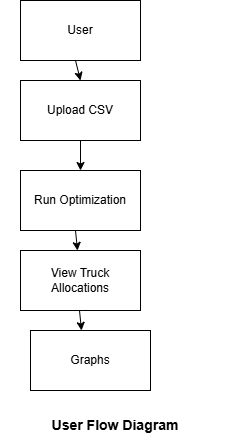

The diagram above was exported from draw.io. Its source (the exported page's mxGraphModel, read from the mxfile embedded in the PNG):
<mxGraphModel dx="1042" dy="562" grid="1" gridSize="10" guides="1" tooltips="1" connect="1" arrows="1" fold="1" page="1" pageScale="1" pageWidth="900" pageHeight="1600" math="0" shadow="0">
  <root>
    <mxCell id="0" />
    <mxCell id="1" parent="0" />
    <mxCell id="a3KHSUrI_40kiYYybaGp-1" parent="1" style="rounded=0;whiteSpace=wrap;html=1;" value="View Truck Allocations" vertex="1">
      <mxGeometry height="60" width="120" x="330" y="280" as="geometry" />
    </mxCell>
    <mxCell id="a3KHSUrI_40kiYYybaGp-2" parent="1" style="rounded=0;whiteSpace=wrap;html=1;" value="Run Optimization" vertex="1">
      <mxGeometry height="60" width="120" x="330" y="200" as="geometry" />
    </mxCell>
    <mxCell id="a3KHSUrI_40kiYYybaGp-3" parent="1" style="rounded=0;whiteSpace=wrap;html=1;" value="Graphs" vertex="1">
      <mxGeometry height="60" width="120" x="340" y="360" as="geometry" />
    </mxCell>
    <mxCell id="a3KHSUrI_40kiYYybaGp-4" parent="1" style="rounded=0;whiteSpace=wrap;html=1;" value="Upload CSV" vertex="1">
      <mxGeometry height="60" width="120" x="330" y="110" as="geometry" />
    </mxCell>
    <mxCell id="a3KHSUrI_40kiYYybaGp-5" parent="1" style="rounded=0;whiteSpace=wrap;html=1;" value="User" vertex="1">
      <mxGeometry height="60" width="120" x="330" y="30" as="geometry" />
    </mxCell>
    <mxCell id="a3KHSUrI_40kiYYybaGp-6" edge="1" parent="1" style="endArrow=classic;html=1;rounded=0;entryX=0.5;entryY=0;entryDx=0;entryDy=0;" target="a3KHSUrI_40kiYYybaGp-4" value="">
      <mxGeometry height="50" relative="1" width="50" as="geometry">
        <mxPoint x="385" y="90" as="sourcePoint" />
        <mxPoint x="435" y="40" as="targetPoint" />
      </mxGeometry>
    </mxCell>
    <mxCell id="a3KHSUrI_40kiYYybaGp-7" edge="1" parent="1" style="endArrow=classic;html=1;rounded=0;" target="a3KHSUrI_40kiYYybaGp-1" value="">
      <mxGeometry height="50" relative="1" width="50" as="geometry">
        <mxPoint x="385" y="260" as="sourcePoint" />
        <mxPoint x="435" y="210" as="targetPoint" />
      </mxGeometry>
    </mxCell>
    <mxCell id="a3KHSUrI_40kiYYybaGp-8" edge="1" parent="1" style="endArrow=classic;html=1;rounded=0;" target="a3KHSUrI_40kiYYybaGp-2" value="">
      <mxGeometry height="50" relative="1" width="50" as="geometry">
        <mxPoint x="390" y="170" as="sourcePoint" />
        <mxPoint x="440" y="120" as="targetPoint" />
      </mxGeometry>
    </mxCell>
    <mxCell id="a3KHSUrI_40kiYYybaGp-9" edge="1" parent="1" style="endArrow=classic;html=1;rounded=0;" value="">
      <mxGeometry height="50" relative="1" width="50" as="geometry">
        <mxPoint x="389" y="340" as="sourcePoint" />
        <mxPoint x="391" y="360" as="targetPoint" />
      </mxGeometry>
    </mxCell>
    <mxCell id="SbIBprGNg8U3t3BpWub9-1" parent="1" style="text;html=1;whiteSpace=wrap;strokeColor=none;fillColor=none;align=center;verticalAlign=middle;rounded=0;" value="&lt;b&gt;&lt;font style=&quot;font-size: 14px;&quot;&gt;User Flow Diagram&lt;/font&gt;&lt;/b&gt;" vertex="1">
      <mxGeometry height="30" width="230" x="310" y="440" as="geometry" />
    </mxCell>
  </root>
</mxGraphModel>